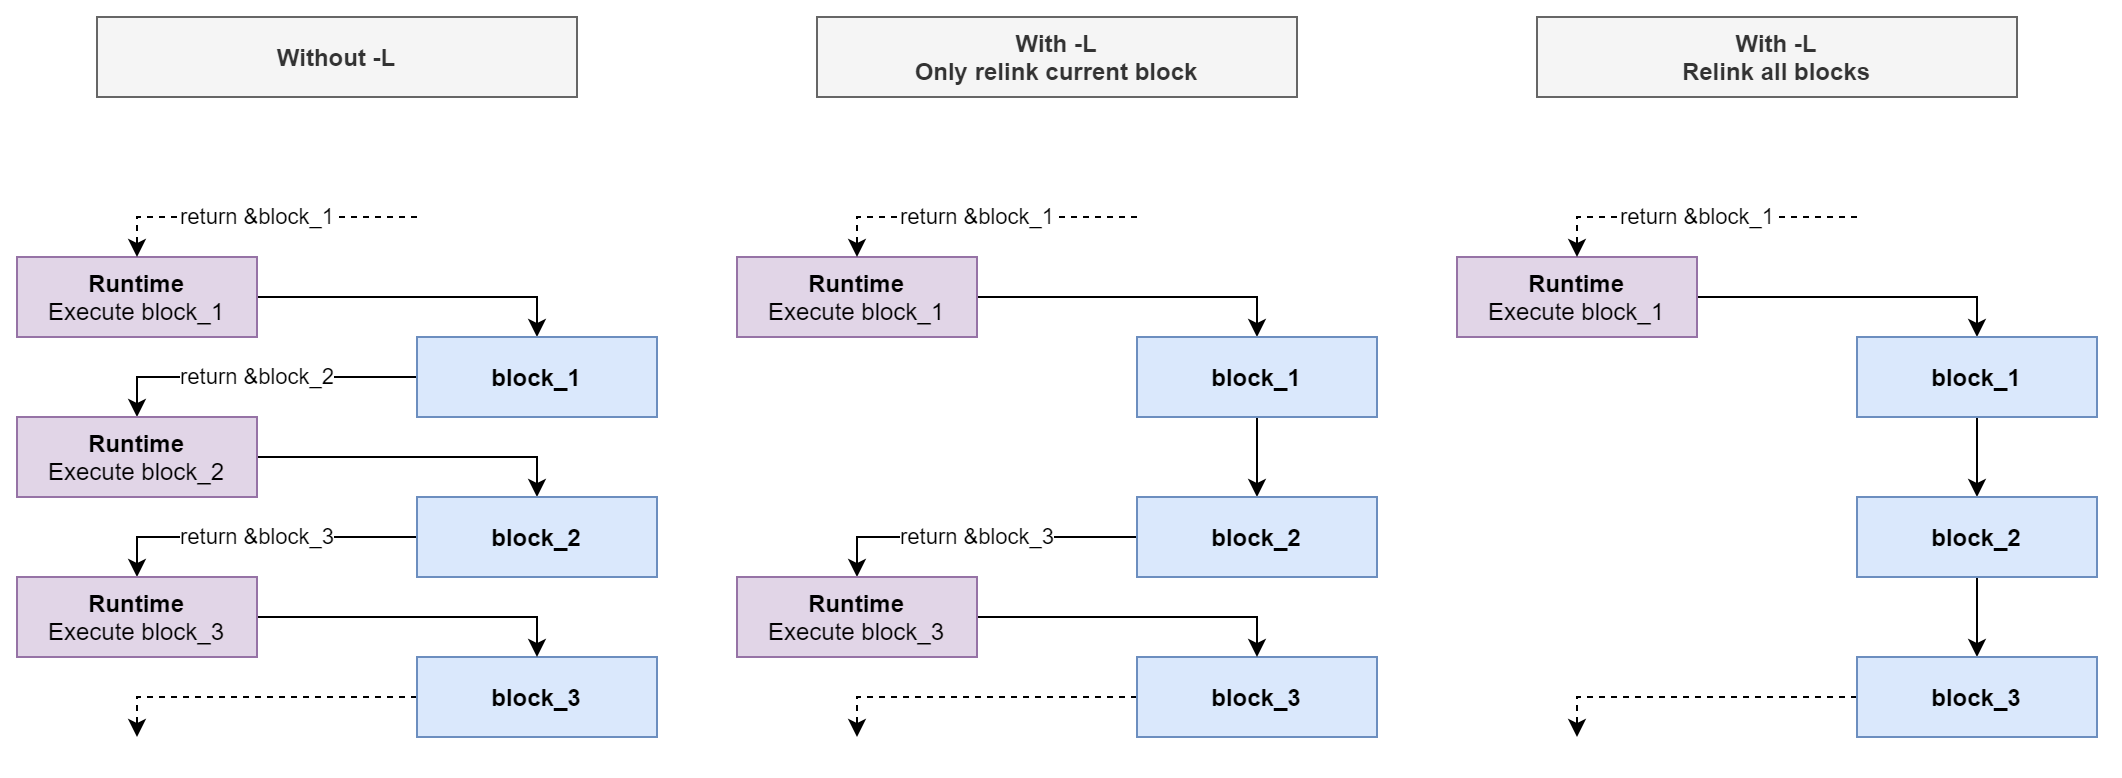

The diagram above was exported from draw.io. Its source (the exported page's mxGraphModel, read from the mxfile embedded in the PNG):
<mxGraphModel dx="1152" dy="637" grid="1" gridSize="10" guides="1" tooltips="1" connect="1" arrows="1" fold="1" page="1" pageScale="1" pageWidth="827" pageHeight="1169" math="0" shadow="0">
  <root>
    <mxCell id="0" />
    <mxCell id="1" parent="0" />
    <mxCell id="coIgZqXXq0_w5_-TDDHA-25" style="edgeStyle=orthogonalEdgeStyle;rounded=0;orthogonalLoop=1;jettySize=auto;html=1;exitX=1;exitY=0.5;exitDx=0;exitDy=0;entryX=0.5;entryY=0;entryDx=0;entryDy=0;" edge="1" parent="1" source="coIgZqXXq0_w5_-TDDHA-23" target="coIgZqXXq0_w5_-TDDHA-24">
      <mxGeometry relative="1" as="geometry" />
    </mxCell>
    <mxCell id="coIgZqXXq0_w5_-TDDHA-23" value="&lt;b&gt;Runtime&lt;/b&gt;&lt;br&gt;Execute block_1" style="rounded=0;whiteSpace=wrap;html=1;fillColor=#e1d5e7;strokeColor=#9673a6;" vertex="1" parent="1">
      <mxGeometry x="80" y="240" width="120" height="40" as="geometry" />
    </mxCell>
    <mxCell id="coIgZqXXq0_w5_-TDDHA-27" value="return &amp;amp;block_2" style="edgeStyle=orthogonalEdgeStyle;rounded=0;orthogonalLoop=1;jettySize=auto;html=1;exitX=0;exitY=0.5;exitDx=0;exitDy=0;entryX=0.5;entryY=0;entryDx=0;entryDy=0;" edge="1" parent="1" source="coIgZqXXq0_w5_-TDDHA-24" target="coIgZqXXq0_w5_-TDDHA-26">
      <mxGeometry relative="1" as="geometry" />
    </mxCell>
    <mxCell id="coIgZqXXq0_w5_-TDDHA-24" value="&lt;b&gt;block_1&lt;/b&gt;" style="rounded=0;whiteSpace=wrap;html=1;fillColor=#dae8fc;strokeColor=#6c8ebf;" vertex="1" parent="1">
      <mxGeometry x="280" y="280" width="120" height="40" as="geometry" />
    </mxCell>
    <mxCell id="coIgZqXXq0_w5_-TDDHA-32" style="edgeStyle=orthogonalEdgeStyle;rounded=0;orthogonalLoop=1;jettySize=auto;html=1;exitX=1;exitY=0.5;exitDx=0;exitDy=0;entryX=0.5;entryY=0;entryDx=0;entryDy=0;" edge="1" parent="1" source="coIgZqXXq0_w5_-TDDHA-26" target="coIgZqXXq0_w5_-TDDHA-28">
      <mxGeometry relative="1" as="geometry" />
    </mxCell>
    <mxCell id="coIgZqXXq0_w5_-TDDHA-26" value="&lt;b&gt;Runtime&lt;/b&gt;&lt;br&gt;Execute block_2" style="rounded=0;whiteSpace=wrap;html=1;fillColor=#e1d5e7;strokeColor=#9673a6;" vertex="1" parent="1">
      <mxGeometry x="80" y="320" width="120" height="40" as="geometry" />
    </mxCell>
    <mxCell id="coIgZqXXq0_w5_-TDDHA-33" value="return &amp;amp;block_3" style="edgeStyle=orthogonalEdgeStyle;rounded=0;orthogonalLoop=1;jettySize=auto;html=1;exitX=0;exitY=0.5;exitDx=0;exitDy=0;entryX=0.5;entryY=0;entryDx=0;entryDy=0;" edge="1" parent="1" source="coIgZqXXq0_w5_-TDDHA-28" target="coIgZqXXq0_w5_-TDDHA-30">
      <mxGeometry relative="1" as="geometry" />
    </mxCell>
    <mxCell id="coIgZqXXq0_w5_-TDDHA-28" value="&lt;b&gt;block_2&lt;/b&gt;" style="rounded=0;whiteSpace=wrap;html=1;fillColor=#dae8fc;strokeColor=#6c8ebf;" vertex="1" parent="1">
      <mxGeometry x="280" y="360" width="120" height="40" as="geometry" />
    </mxCell>
    <mxCell id="coIgZqXXq0_w5_-TDDHA-34" style="edgeStyle=orthogonalEdgeStyle;rounded=0;orthogonalLoop=1;jettySize=auto;html=1;exitX=0;exitY=0.5;exitDx=0;exitDy=0;dashed=1;" edge="1" parent="1" source="coIgZqXXq0_w5_-TDDHA-29">
      <mxGeometry relative="1" as="geometry">
        <mxPoint x="140" y="480" as="targetPoint" />
        <Array as="points">
          <mxPoint x="140" y="460" />
        </Array>
      </mxGeometry>
    </mxCell>
    <mxCell id="coIgZqXXq0_w5_-TDDHA-29" value="&lt;b&gt;block_3&lt;/b&gt;" style="rounded=0;whiteSpace=wrap;html=1;fillColor=#dae8fc;strokeColor=#6c8ebf;" vertex="1" parent="1">
      <mxGeometry x="280" y="440" width="120" height="40" as="geometry" />
    </mxCell>
    <mxCell id="coIgZqXXq0_w5_-TDDHA-49" style="edgeStyle=orthogonalEdgeStyle;rounded=0;orthogonalLoop=1;jettySize=auto;html=1;exitX=1;exitY=0.5;exitDx=0;exitDy=0;entryX=0.5;entryY=0;entryDx=0;entryDy=0;" edge="1" parent="1" source="coIgZqXXq0_w5_-TDDHA-30" target="coIgZqXXq0_w5_-TDDHA-29">
      <mxGeometry relative="1" as="geometry" />
    </mxCell>
    <mxCell id="coIgZqXXq0_w5_-TDDHA-30" value="&lt;b&gt;Runtime&lt;/b&gt;&lt;br&gt;Execute block_3" style="rounded=0;whiteSpace=wrap;html=1;fillColor=#e1d5e7;strokeColor=#9673a6;" vertex="1" parent="1">
      <mxGeometry x="80" y="400" width="120" height="40" as="geometry" />
    </mxCell>
    <mxCell id="coIgZqXXq0_w5_-TDDHA-35" value="return &amp;amp;block_1" style="edgeStyle=orthogonalEdgeStyle;rounded=0;orthogonalLoop=1;jettySize=auto;html=1;dashed=1;" edge="1" parent="1">
      <mxGeometry relative="1" as="geometry">
        <mxPoint x="140" y="240" as="targetPoint" />
        <mxPoint x="280" y="220" as="sourcePoint" />
        <Array as="points">
          <mxPoint x="140" y="220" />
        </Array>
      </mxGeometry>
    </mxCell>
    <mxCell id="coIgZqXXq0_w5_-TDDHA-36" style="edgeStyle=orthogonalEdgeStyle;rounded=0;orthogonalLoop=1;jettySize=auto;html=1;exitX=1;exitY=0.5;exitDx=0;exitDy=0;entryX=0.5;entryY=0;entryDx=0;entryDy=0;" edge="1" parent="1" source="coIgZqXXq0_w5_-TDDHA-37" target="coIgZqXXq0_w5_-TDDHA-39">
      <mxGeometry relative="1" as="geometry" />
    </mxCell>
    <mxCell id="coIgZqXXq0_w5_-TDDHA-37" value="&lt;b&gt;Runtime&lt;/b&gt;&lt;br&gt;Execute block_1" style="rounded=0;whiteSpace=wrap;html=1;fillColor=#e1d5e7;strokeColor=#9673a6;" vertex="1" parent="1">
      <mxGeometry x="440" y="240" width="120" height="40" as="geometry" />
    </mxCell>
    <mxCell id="coIgZqXXq0_w5_-TDDHA-48" style="edgeStyle=orthogonalEdgeStyle;rounded=0;orthogonalLoop=1;jettySize=auto;html=1;exitX=0.5;exitY=1;exitDx=0;exitDy=0;entryX=0.5;entryY=0;entryDx=0;entryDy=0;" edge="1" parent="1" source="coIgZqXXq0_w5_-TDDHA-39" target="coIgZqXXq0_w5_-TDDHA-43">
      <mxGeometry relative="1" as="geometry" />
    </mxCell>
    <mxCell id="coIgZqXXq0_w5_-TDDHA-39" value="&lt;b&gt;block_1&lt;/b&gt;" style="rounded=0;whiteSpace=wrap;html=1;fillColor=#dae8fc;strokeColor=#6c8ebf;" vertex="1" parent="1">
      <mxGeometry x="640" y="280" width="120" height="40" as="geometry" />
    </mxCell>
    <mxCell id="coIgZqXXq0_w5_-TDDHA-42" value="return &amp;amp;block_3" style="edgeStyle=orthogonalEdgeStyle;rounded=0;orthogonalLoop=1;jettySize=auto;html=1;exitX=0;exitY=0.5;exitDx=0;exitDy=0;entryX=0.5;entryY=0;entryDx=0;entryDy=0;" edge="1" parent="1" source="coIgZqXXq0_w5_-TDDHA-43" target="coIgZqXXq0_w5_-TDDHA-46">
      <mxGeometry relative="1" as="geometry" />
    </mxCell>
    <mxCell id="coIgZqXXq0_w5_-TDDHA-43" value="&lt;b&gt;block_2&lt;/b&gt;" style="rounded=0;whiteSpace=wrap;html=1;fillColor=#dae8fc;strokeColor=#6c8ebf;" vertex="1" parent="1">
      <mxGeometry x="640" y="360" width="120" height="40" as="geometry" />
    </mxCell>
    <mxCell id="coIgZqXXq0_w5_-TDDHA-44" style="edgeStyle=orthogonalEdgeStyle;rounded=0;orthogonalLoop=1;jettySize=auto;html=1;exitX=0;exitY=0.5;exitDx=0;exitDy=0;dashed=1;" edge="1" parent="1" source="coIgZqXXq0_w5_-TDDHA-45">
      <mxGeometry relative="1" as="geometry">
        <mxPoint x="500" y="480" as="targetPoint" />
        <Array as="points">
          <mxPoint x="500" y="460" />
        </Array>
      </mxGeometry>
    </mxCell>
    <mxCell id="coIgZqXXq0_w5_-TDDHA-45" value="&lt;b&gt;block_3&lt;/b&gt;" style="rounded=0;whiteSpace=wrap;html=1;fillColor=#dae8fc;strokeColor=#6c8ebf;" vertex="1" parent="1">
      <mxGeometry x="640" y="440" width="120" height="40" as="geometry" />
    </mxCell>
    <mxCell id="coIgZqXXq0_w5_-TDDHA-50" style="edgeStyle=orthogonalEdgeStyle;rounded=0;orthogonalLoop=1;jettySize=auto;html=1;exitX=1;exitY=0.5;exitDx=0;exitDy=0;entryX=0.5;entryY=0;entryDx=0;entryDy=0;" edge="1" parent="1" source="coIgZqXXq0_w5_-TDDHA-46" target="coIgZqXXq0_w5_-TDDHA-45">
      <mxGeometry relative="1" as="geometry" />
    </mxCell>
    <mxCell id="coIgZqXXq0_w5_-TDDHA-46" value="&lt;b&gt;Runtime&lt;/b&gt;&lt;br&gt;Execute block_3" style="rounded=0;whiteSpace=wrap;html=1;fillColor=#e1d5e7;strokeColor=#9673a6;" vertex="1" parent="1">
      <mxGeometry x="440" y="400" width="120" height="40" as="geometry" />
    </mxCell>
    <mxCell id="coIgZqXXq0_w5_-TDDHA-47" value="return &amp;amp;block_1" style="edgeStyle=orthogonalEdgeStyle;rounded=0;orthogonalLoop=1;jettySize=auto;html=1;dashed=1;" edge="1" parent="1">
      <mxGeometry relative="1" as="geometry">
        <mxPoint x="500" y="239.9999999999999" as="targetPoint" />
        <mxPoint x="640" y="219.9999999999999" as="sourcePoint" />
        <Array as="points">
          <mxPoint x="500" y="220" />
        </Array>
      </mxGeometry>
    </mxCell>
    <mxCell id="coIgZqXXq0_w5_-TDDHA-51" style="edgeStyle=orthogonalEdgeStyle;rounded=0;orthogonalLoop=1;jettySize=auto;html=1;exitX=1;exitY=0.5;exitDx=0;exitDy=0;entryX=0.5;entryY=0;entryDx=0;entryDy=0;" edge="1" parent="1" source="coIgZqXXq0_w5_-TDDHA-52" target="coIgZqXXq0_w5_-TDDHA-54">
      <mxGeometry relative="1" as="geometry" />
    </mxCell>
    <mxCell id="coIgZqXXq0_w5_-TDDHA-52" value="&lt;b&gt;Runtime&lt;/b&gt;&lt;br&gt;Execute block_1" style="rounded=0;whiteSpace=wrap;html=1;fillColor=#e1d5e7;strokeColor=#9673a6;" vertex="1" parent="1">
      <mxGeometry x="800" y="240" width="120" height="40" as="geometry" />
    </mxCell>
    <mxCell id="coIgZqXXq0_w5_-TDDHA-53" style="edgeStyle=orthogonalEdgeStyle;rounded=0;orthogonalLoop=1;jettySize=auto;html=1;exitX=0.5;exitY=1;exitDx=0;exitDy=0;entryX=0.5;entryY=0;entryDx=0;entryDy=0;" edge="1" parent="1" source="coIgZqXXq0_w5_-TDDHA-54" target="coIgZqXXq0_w5_-TDDHA-56">
      <mxGeometry relative="1" as="geometry" />
    </mxCell>
    <mxCell id="coIgZqXXq0_w5_-TDDHA-54" value="&lt;b&gt;block_1&lt;/b&gt;" style="rounded=0;whiteSpace=wrap;html=1;fillColor=#dae8fc;strokeColor=#6c8ebf;" vertex="1" parent="1">
      <mxGeometry x="1000" y="280" width="120" height="40" as="geometry" />
    </mxCell>
    <mxCell id="coIgZqXXq0_w5_-TDDHA-62" style="edgeStyle=orthogonalEdgeStyle;rounded=0;orthogonalLoop=1;jettySize=auto;html=1;exitX=0.5;exitY=1;exitDx=0;exitDy=0;entryX=0.5;entryY=0;entryDx=0;entryDy=0;" edge="1" parent="1" source="coIgZqXXq0_w5_-TDDHA-56" target="coIgZqXXq0_w5_-TDDHA-58">
      <mxGeometry relative="1" as="geometry" />
    </mxCell>
    <mxCell id="coIgZqXXq0_w5_-TDDHA-56" value="&lt;b&gt;block_2&lt;/b&gt;" style="rounded=0;whiteSpace=wrap;html=1;fillColor=#dae8fc;strokeColor=#6c8ebf;" vertex="1" parent="1">
      <mxGeometry x="1000" y="360" width="120" height="40" as="geometry" />
    </mxCell>
    <mxCell id="coIgZqXXq0_w5_-TDDHA-57" style="edgeStyle=orthogonalEdgeStyle;rounded=0;orthogonalLoop=1;jettySize=auto;html=1;exitX=0;exitY=0.5;exitDx=0;exitDy=0;dashed=1;" edge="1" parent="1" source="coIgZqXXq0_w5_-TDDHA-58">
      <mxGeometry relative="1" as="geometry">
        <mxPoint x="860" y="480" as="targetPoint" />
        <Array as="points">
          <mxPoint x="860" y="460" />
        </Array>
      </mxGeometry>
    </mxCell>
    <mxCell id="coIgZqXXq0_w5_-TDDHA-58" value="&lt;b&gt;block_3&lt;/b&gt;" style="rounded=0;whiteSpace=wrap;html=1;fillColor=#dae8fc;strokeColor=#6c8ebf;" vertex="1" parent="1">
      <mxGeometry x="1000" y="440" width="120" height="40" as="geometry" />
    </mxCell>
    <mxCell id="coIgZqXXq0_w5_-TDDHA-61" value="return &amp;amp;block_1" style="edgeStyle=orthogonalEdgeStyle;rounded=0;orthogonalLoop=1;jettySize=auto;html=1;dashed=1;" edge="1" parent="1">
      <mxGeometry relative="1" as="geometry">
        <mxPoint x="860" y="239.9999999999999" as="targetPoint" />
        <mxPoint x="1000.0000000000002" y="219.9999999999999" as="sourcePoint" />
        <Array as="points">
          <mxPoint x="860" y="220" />
        </Array>
      </mxGeometry>
    </mxCell>
    <mxCell id="coIgZqXXq0_w5_-TDDHA-63" value="&lt;b&gt;Without -L&lt;/b&gt;" style="text;html=1;align=center;verticalAlign=middle;whiteSpace=wrap;rounded=0;fillColor=#f5f5f5;strokeColor=#666666;fontColor=#333333;" vertex="1" parent="1">
      <mxGeometry x="120" y="120" width="240" height="40" as="geometry" />
    </mxCell>
    <mxCell id="coIgZqXXq0_w5_-TDDHA-64" value="&lt;b&gt;With -L&lt;br&gt;Only relink current block&lt;br&gt;&lt;/b&gt;" style="text;html=1;align=center;verticalAlign=middle;whiteSpace=wrap;rounded=0;fillColor=#f5f5f5;strokeColor=#666666;fontColor=#333333;" vertex="1" parent="1">
      <mxGeometry x="480" y="120" width="240" height="40" as="geometry" />
    </mxCell>
    <mxCell id="coIgZqXXq0_w5_-TDDHA-66" value="&lt;b&gt;With -L&lt;br&gt;Relink all blocks&lt;br&gt;&lt;/b&gt;" style="text;html=1;align=center;verticalAlign=middle;whiteSpace=wrap;rounded=0;fillColor=#f5f5f5;strokeColor=#666666;fontColor=#333333;" vertex="1" parent="1">
      <mxGeometry x="840" y="120" width="240" height="40" as="geometry" />
    </mxCell>
  </root>
</mxGraphModel>